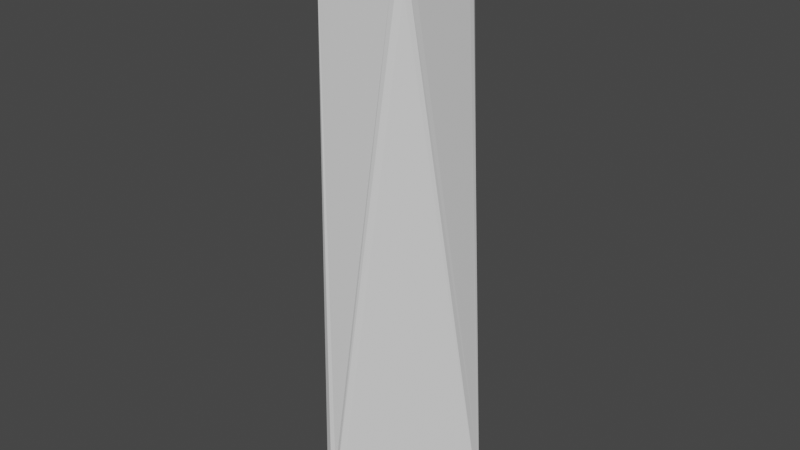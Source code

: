 # Source: House.blend  (saved by Blender 2.90.8; exported with 4.5.12 LTS)
import bpy
from mathutils import Matrix  # noqa: F401  (used for matrix-valued properties, if any)

bpy.ops.wm.read_factory_settings(use_empty=True)
scene = bpy.context.scene
scene.name = 'Scene'

# ---- collections
col_collection = bpy.data.collections.new('Collection'); scene.collection.children.link(col_collection)

# ---- materials (node trees are filled in below, after node groups)
mat_material = bpy.data.materials.new('Material')
mat_material.alpha_threshold = 0.0
mat_material.use_transparent_shadow = False
mat_material.line_color = (0.0, 0.0, 0.0, 1.0)

# ---- material node trees
mat_material.use_nodes = True; mat_material.node_tree.nodes.clear()
_N = mat_material.node_tree.nodes; _L = mat_material.node_tree.links
n0 = _N.new('ShaderNodeOutputMaterial'); n0.name = 'Material Output'; n0.location = (300, 300)
n1 = _N.new('ShaderNodeBsdfPrincipled'); n1.name = 'Principled BSDF'; n1.location = (10, 300)
n1.distribution = 'GGX'
n1.subsurface_method = 'BURLEY'
n1.inputs[2].default_value = 0.4
n1.inputs[3].default_value = 1.45
n1.inputs[27].default_value = (0.0, 0.0, 0.0, 1.0)
n1.inputs[28].default_value = 1.0
_L.new(n1.outputs[0], n0.inputs[0])
n0.is_active_output = True

# ---- world
world_world = bpy.data.worlds.new('World'); scene.world = world_world
world_world.use_nodes = True; world_world.node_tree.nodes.clear()
_N = world_world.node_tree.nodes; _L = world_world.node_tree.links
n0 = _N.new('ShaderNodeOutputWorld'); n0.name = 'World Output'; n0.location = (300, 300)
n1 = _N.new('ShaderNodeBackground'); n1.name = 'Background'; n1.location = (10, 300)
n1.inputs[0].default_value = (0.05088, 0.05088, 0.05088, 1.0)
_L.new(n1.outputs[0], n0.inputs[0])
n0.is_active_output = True
world_world.color = (0.05088, 0.05088, 0.05088)
world_world.use_sun_shadow = False
world_world.sun_shadow_jitter_overblur = 0.0

# ---- meshes
me_cube = bpy.data.meshes.new('Cube')
me_cube.from_pydata([(0.6064, -0.6068, 1.0), (-0.6004, -0.6014, 1.0), (-0.6, 0.5991, 1.0), (0.5999, 0.5993, 1.0), (0.6614, -0.6617, 1.0), (-0.04836, -1.359, -1.0), (0.6543, 0.6541, 1.0), (-0.6547, 0.6538, 1.0), (0.6614, -0.6617, 1.0), (-1.438, 0.08506, -1.0), (-0.6547, 0.6538, 1.0), (-0.6552, -0.6559, 1.0), (0.6543, 0.6541, 1.0), (0.5785, -0.6705, 0.9762), (-0.6552, -0.6559, 1.0), (-1.438, 0.08506, -1.0), (-0.6547, 0.6538, 1.0), (-0.6552, -0.6559, 1.0), (-1.354, 0.08313, -0.8231), (-0.6663, 0.5547, 0.9754), (-0.6667, -0.5476, 0.9754), (-0.6561, -0.6594, 0.8605), (-1.373, 0.02016, -0.9779), (-0.1755, -1.3, -0.9798), (-0.03351, -1.277, -0.8052), (-0.5456, -0.6655, 0.9762), (1.45, 0.1457, -1.0), (0.6614, -0.6617, 1.0), (-0.04836, -1.359, -1.0), (0.01224, 1.529, -1.0), (0.6543, 0.6541, 1.0), (-1.438, 0.08506, -1.0), (-0.6547, 0.6538, 1.0), (1.328, 0.01335, -0.9501), (0.6851, -0.6626, 0.8434), (0.03027, -1.289, -0.9501), (1.362, 0.1585, -0.7794), (0.6764, -0.5501, 0.9756), (0.6704, 0.5502, 0.9756), (0.1486, 1.406, -0.9576), (0.6736, 0.6921, 0.853), (1.304, 0.2942, -0.9576), (0.006199, 1.453, -0.8293), (0.5602, 0.675, 0.9788), (-0.5313, 0.6748, 0.9788), (-1.311, 0.1932, -0.9553), (-0.6599, 0.6776, 0.8344), (-0.09964, 1.4, -0.9553)], [], [(9, 11, 17, 15), (14, 8, 0, 1), (11, 5, 24, 25), (9, 7, 32, 31), (4, 5, 28, 27), (5, 9, 31, 28), (7, 6, 30, 32), (9, 5, 23, 22), (6, 4, 27, 30), (4, 6, 12, 8), (6, 7, 10, 12), (7, 11, 14, 10), (11, 4, 8, 14), (8, 12, 3, 0), (12, 10, 2, 3), (10, 14, 1, 2), (15, 17, 20, 18), (11, 7, 16, 17), (7, 9, 15, 16), (17, 16, 19, 20), (16, 15, 18, 19), (5, 11, 21, 23), (11, 9, 22, 21), (4, 11, 25, 13), (5, 4, 13, 24), (28, 26, 33, 35), (29, 32, 44, 42), (30, 26, 41, 40), (26, 30, 38, 36), (32, 29, 47, 46), (27, 28, 35, 34), (26, 27, 34, 33), (30, 27, 37, 38), (27, 26, 36, 37), (26, 29, 39, 41), (29, 30, 40, 39), (32, 30, 43, 44), (30, 29, 42, 43), (29, 31, 45, 47), (31, 32, 46, 45)])
_uv = me_cube.uv_layers.new(name='UVMap')
_uv.uv.foreach_set('vector', [0.375, 0.1138, 0.625, 0.1138, 0.625, 0.1138, 0.375, 0.1138, 0.625, 0.9425, 0.625, 0.8732, 0.625, 0.8732, 0.625, 0.9425, 0.625, 0.9425, 0.375, 0.8862, 0.375, 0.8862, 0.625, 0.9425, 0.375, 0.1362, 0.625, 0.3126, 0.625, 0.3126, 0.375, 0.1362, 0.625, 0.8732, 0.375, 0.8732, 0.375, 0.8732, 0.625, 0.8732, 0.2388, 0.75, 0.125, 0.6138, 0.125, 0.6138, 0.2388, 0.75, 0.625, 0.3126, 0.625, 0.3873, 0.625, 0.3873, 0.625, 0.3126, 0.125, 0.6138, 0.2388, 0.75, 0.2388, 0.75, 0.125, 0.6138, 0.625, 0.557, 0.625, 0.6268, 0.625, 0.6268, 0.625, 0.557, 0.625, 0.6268, 0.625, 0.557, 0.625, 0.557, 0.625, 0.6268, 0.625, 0.3873, 0.625, 0.3126, 0.625, 0.3126, 0.625, 0.3873, 0.625, 0.1362, 0.625, 0.1138, 0.625, 0.1138, 0.625, 0.1362, 0.625, 0.9425, 0.625, 0.8732, 0.625, 0.8732, 0.625, 0.9425, 0.625, 0.6268, 0.625, 0.557, 0.625, 0.557, 0.625, 0.6268, 0.625, 0.3873, 0.625, 0.3126, 0.625, 0.3126, 0.625, 0.3873, 0.625, 0.1362, 0.625, 0.1138, 0.625, 0.1138, 0.625, 0.1362, 0.375, 0.1138, 0.625, 0.1138, 0.625, 0.1138, 0.375, 0.1138, 0.625, 0.1138, 0.625, 0.1362, 0.625, 0.1362, 0.625, 0.1138, 0.625, 0.3126, 0.375, 0.1362, 0.375, 0.1362, 0.625, 0.3126, 0.625, 0.1138, 0.625, 0.1362, 0.625, 0.1362, 0.625, 0.1138, 0.625, 0.3126, 0.375, 0.1362, 0.375, 0.1362, 0.625, 0.3126, 0.375, 0.8862, 0.625, 0.9425, 0.625, 0.9425, 0.375, 0.8862, 0.625, 0.1138, 0.375, 0.1138, 0.375, 0.1138, 0.625, 0.1138, 0.625, 0.8732, 0.625, 0.9425, 0.625, 0.9425, 0.625, 0.8732, 0.375, 0.8732, 0.625, 0.8732, 0.625, 0.8732, 0.375, 0.8732, 0.2388, 0.75, 0.375, 0.6268, 0.375, 0.6268, 0.2388, 0.75, 0.375, 0.3638, 0.625, 0.3126, 0.625, 0.3126, 0.375, 0.3638, 0.625, 0.557, 0.375, 0.6127, 0.375, 0.6127, 0.625, 0.557, 0.375, 0.6127, 0.625, 0.557, 0.625, 0.557, 0.375, 0.6127, 0.625, 0.3126, 0.375, 0.3638, 0.375, 0.3638, 0.625, 0.3126, 0.625, 0.8732, 0.375, 0.8732, 0.375, 0.8732, 0.625, 0.8732, 0.375, 0.6127, 0.625, 0.6268, 0.625, 0.6268, 0.375, 0.6127, 0.625, 0.557, 0.625, 0.6268, 0.625, 0.6268, 0.625, 0.557, 0.625, 0.6268, 0.375, 0.6127, 0.375, 0.6127, 0.625, 0.6268, 0.375, 0.6268, 0.2623, 0.5, 0.2623, 0.5, 0.375, 0.6268, 0.375, 0.3638, 0.625, 0.3873, 0.625, 0.3873, 0.375, 0.3638, 0.625, 0.3126, 0.625, 0.3873, 0.625, 0.3873, 0.625, 0.3126, 0.625, 0.3873, 0.375, 0.3638, 0.375, 0.3638, 0.625, 0.3873, 0.2623, 0.5, 0.125, 0.6138, 0.125, 0.6138, 0.2623, 0.5, 0.375, 0.1362, 0.625, 0.3126, 0.625, 0.3126, 0.375, 0.1362])
me_cube.materials.append(mat_material)
me_cube.use_remesh_preserve_volume = False
me_cube.use_remesh_preserve_attributes = False
me_cube.use_mirror_vertex_groups = False
me_cube.update()
me_cube_001 = bpy.data.meshes.new('Cube.001')
me_cube_001.from_pydata([(0.6064, -0.6068, 1.0), (-0.6004, -0.6014, 1.0), (-0.6, 0.5991, 1.0), (0.5999, 0.5993, 1.0), (0.5785, -0.6705, 0.9762), (-1.354, 0.08313, -0.8231), (-0.6663, 0.5547, 0.9754), (-0.6667, -0.5476, 0.9754), (-0.6561, -0.6594, 0.8605), (-1.373, 0.02016, -0.9779), (-0.1755, -1.3, -0.9798), (-0.03351, -1.277, -0.8052), (-0.5456, -0.6655, 0.9762), (1.45, 0.1457, -1.0), (-0.04836, -1.359, -1.0), (0.01224, 1.529, -1.0), (-1.438, 0.08506, -1.0), (1.328, 0.01335, -0.9501), (0.6851, -0.6626, 0.8434), (0.03027, -1.289, -0.9501), (1.362, 0.1585, -0.7794), (0.6764, -0.5501, 0.9756), (0.6704, 0.5502, 0.9756), (0.1486, 1.406, -0.9576), (0.6736, 0.6921, 0.853), (1.304, 0.2942, -0.9576), (0.006199, 1.453, -0.8293), (0.5602, 0.675, 0.9788), (-0.5313, 0.6748, 0.9788), (-1.311, 0.1932, -0.9553), (-0.6599, 0.6776, 0.8344), (-0.09964, 1.4, -0.9553)], [], [(3, 2, 1, 0), (5, 7, 6), (10, 8, 9), (11, 4, 12), (16, 15, 13, 14), (18, 19, 17), (20, 22, 21), (24, 25, 23), (26, 28, 27), (30, 31, 29)])
_uv = me_cube_001.uv_layers.new(name='UVMap')
_uv.uv.foreach_set('vector', [0.7377, 0.5, 0.875, 0.6138, 0.7616, 0.6941, 0.625, 0.6268, 0.375, 0.1138, 0.625, 0.1138, 0.625, 0.1362, 0.375, 0.0, 0.625, 0.1138, 0.375, 0.1138, 0.375, 0.8732, 0.625, 0.8732, 0.625, 0.9425, 0.125, 0.6138, 0.2623, 0.5, 0.375, 0.6268, 0.2388, 0.75, 0.625, 0.8732, 0.375, 0.8732, 0.375, 0.6268, 0.375, 0.6127, 0.625, 0.557, 0.625, 0.6268, 0.625, 0.557, 0.375, 0.6127, 0.375, 0.3873, 0.375, 0.3638, 0.625, 0.3126, 0.625, 0.3873, 0.625, 0.3126, 0.375, 0.3638, 0.375, 0.1362])
me_cube_001.materials.append(mat_material)
me_cube_001.use_remesh_preserve_volume = False
me_cube_001.use_remesh_preserve_attributes = False
me_cube_001.use_mirror_vertex_groups = False
me_cube_001.update()

# ---- objects
ob_shell = bpy.data.objects.new('Shell', me_cube)
ob_basis = bpy.data.objects.new('Basis', me_cube_001)

# ---- transforms, parenting, visibility, modifiers, constraints
ob_shell.location = (0.0, 0.0, 0.0)
ob_shell.scale = (1.0, 1.0, 4.137)
ob_shell.lock_rotations_4d = False
ob_shell.empty_display_type = 'ARROWS'
ob_shell.lineart.crease_threshold = 0.0
ob_basis.location = (0.0, 0.0, 0.0)
ob_basis.scale = (1.0, 1.0, 4.137)
ob_basis.lock_rotations_4d = False
ob_basis.empty_display_type = 'ARROWS'
ob_basis.lineart.crease_threshold = 0.0

# ---- collection membership
col_collection.objects.link(ob_shell)
col_collection.objects.link(ob_basis)

# ---- scene / render settings (as saved in the file)
scene.frame_start = 1; scene.frame_end = 250; scene.frame_set(1)
scene.render.engine = 'BLENDER_EEVEE_NEXT'
scene.cycles.use_denoising = False
scene.cycles.samples = 128
scene.cycles.sampling_pattern = 'TABULATED_SOBOL'
scene.cycles.use_adaptive_sampling = False
scene.cycles.use_light_tree = False
scene.view_settings.view_transform = 'Filmic'
bpy.context.view_layer.update()

# ---- added for rendering (the .blend has no active camera and no usable light): camera, sun
cam_auto = bpy.data.cameras.new('AutoCamera')
cam_auto.lens = 50.0
cam_auto.sensor_width = 36.0
cam_auto.clip_end = 1000.0
ob_auto_camera = bpy.data.objects.new('AutoCamera', cam_auto)
scene.collection.objects.link(ob_auto_camera)
ob_auto_camera.location = (8.54349, -10.1595, 6.82989)
ob_auto_camera.rotation_euler = (1.09748, -7.21219e-08, 0.694738)
scene.camera = ob_auto_camera
light_auto_sun = bpy.data.lights.new('AutoSun', 'SUN')
light_auto_sun.energy = 3.0
light_auto_sun.angle = 0.0523599
ob_auto_sun = bpy.data.objects.new('AutoSun', light_auto_sun)
scene.collection.objects.link(ob_auto_sun)
ob_auto_sun.rotation_euler = (0.872665, 0.174533, 0.523599)
bpy.context.view_layer.update()
